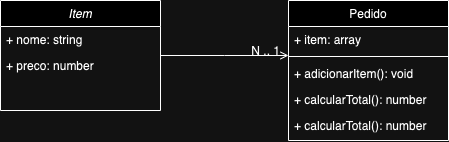

The diagram above was exported from draw.io. Its source (the exported page's mxGraphModel, read from the mxfile embedded in the PNG):
<mxGraphModel dx="794" dy="451" grid="1" gridSize="10" guides="1" tooltips="1" connect="1" arrows="1" fold="1" page="1" pageScale="1" pageWidth="827" pageHeight="1169" math="0" shadow="0">
  <root>
    <mxCell id="WIyWlLk6GJQsqaUBKTNV-0" />
    <mxCell id="WIyWlLk6GJQsqaUBKTNV-1" parent="WIyWlLk6GJQsqaUBKTNV-0" />
    <mxCell id="zkfFHV4jXpPFQw0GAbJ--0" value="Item" style="swimlane;fontStyle=2;align=center;verticalAlign=top;childLayout=stackLayout;horizontal=1;startSize=26;horizontalStack=0;resizeParent=1;resizeLast=0;collapsible=1;marginBottom=0;rounded=0;shadow=0;strokeWidth=1;" parent="WIyWlLk6GJQsqaUBKTNV-1" vertex="1">
      <mxGeometry x="220" y="120" width="160" height="110" as="geometry">
        <mxRectangle x="230" y="140" width="160" height="26" as="alternateBounds" />
      </mxGeometry>
    </mxCell>
    <mxCell id="zkfFHV4jXpPFQw0GAbJ--1" value="+ nome: string " style="text;align=left;verticalAlign=top;spacingLeft=4;spacingRight=4;overflow=hidden;rotatable=0;points=[[0,0.5],[1,0.5]];portConstraint=eastwest;" parent="zkfFHV4jXpPFQw0GAbJ--0" vertex="1">
      <mxGeometry y="26" width="160" height="26" as="geometry" />
    </mxCell>
    <mxCell id="zkfFHV4jXpPFQw0GAbJ--2" value="+ preco: number" style="text;align=left;verticalAlign=top;spacingLeft=4;spacingRight=4;overflow=hidden;rotatable=0;points=[[0,0.5],[1,0.5]];portConstraint=eastwest;rounded=0;shadow=0;html=0;" parent="zkfFHV4jXpPFQw0GAbJ--0" vertex="1">
      <mxGeometry y="52" width="160" height="26" as="geometry" />
    </mxCell>
    <mxCell id="zkfFHV4jXpPFQw0GAbJ--17" value="Pedido&#10;" style="swimlane;fontStyle=0;align=center;verticalAlign=top;childLayout=stackLayout;horizontal=1;startSize=26;horizontalStack=0;resizeParent=1;resizeLast=0;collapsible=1;marginBottom=0;rounded=0;shadow=0;strokeWidth=1;" parent="WIyWlLk6GJQsqaUBKTNV-1" vertex="1">
      <mxGeometry x="508" y="120" width="160" height="140" as="geometry">
        <mxRectangle x="550" y="140" width="160" height="26" as="alternateBounds" />
      </mxGeometry>
    </mxCell>
    <mxCell id="zkfFHV4jXpPFQw0GAbJ--19" value="+ item: array" style="text;align=left;verticalAlign=top;spacingLeft=4;spacingRight=4;overflow=hidden;rotatable=0;points=[[0,0.5],[1,0.5]];portConstraint=eastwest;rounded=0;shadow=0;html=0;" parent="zkfFHV4jXpPFQw0GAbJ--17" vertex="1">
      <mxGeometry y="26" width="160" height="26" as="geometry" />
    </mxCell>
    <mxCell id="zkfFHV4jXpPFQw0GAbJ--23" value="" style="line;html=1;strokeWidth=1;align=left;verticalAlign=middle;spacingTop=-1;spacingLeft=3;spacingRight=3;rotatable=0;labelPosition=right;points=[];portConstraint=eastwest;" parent="zkfFHV4jXpPFQw0GAbJ--17" vertex="1">
      <mxGeometry y="52" width="160" height="8" as="geometry" />
    </mxCell>
    <mxCell id="zkfFHV4jXpPFQw0GAbJ--25" value="+ adicionarItem(): void" style="text;align=left;verticalAlign=top;spacingLeft=4;spacingRight=4;overflow=hidden;rotatable=0;points=[[0,0.5],[1,0.5]];portConstraint=eastwest;" parent="zkfFHV4jXpPFQw0GAbJ--17" vertex="1">
      <mxGeometry y="60" width="160" height="26" as="geometry" />
    </mxCell>
    <mxCell id="Iu68sRcRqi7ihLBsYPTQ-0" value="+ calcularTotal(): number" style="text;align=left;verticalAlign=top;spacingLeft=4;spacingRight=4;overflow=hidden;rotatable=0;points=[[0,0.5],[1,0.5]];portConstraint=eastwest;" vertex="1" parent="zkfFHV4jXpPFQw0GAbJ--17">
      <mxGeometry y="86" width="160" height="26" as="geometry" />
    </mxCell>
    <mxCell id="Iu68sRcRqi7ihLBsYPTQ-1" value="+ calcularTotal(): number" style="text;align=left;verticalAlign=top;spacingLeft=4;spacingRight=4;overflow=hidden;rotatable=0;points=[[0,0.5],[1,0.5]];portConstraint=eastwest;" vertex="1" parent="zkfFHV4jXpPFQw0GAbJ--17">
      <mxGeometry y="112" width="160" height="26" as="geometry" />
    </mxCell>
    <mxCell id="zkfFHV4jXpPFQw0GAbJ--26" value="" style="endArrow=open;shadow=0;strokeWidth=1;rounded=0;endFill=1;edgeStyle=elbowEdgeStyle;elbow=vertical;" parent="WIyWlLk6GJQsqaUBKTNV-1" source="zkfFHV4jXpPFQw0GAbJ--0" target="zkfFHV4jXpPFQw0GAbJ--17" edge="1">
      <mxGeometry x="0.5" y="41" relative="1" as="geometry">
        <mxPoint x="380" y="192" as="sourcePoint" />
        <mxPoint x="540" y="192" as="targetPoint" />
        <mxPoint x="-40" y="32" as="offset" />
      </mxGeometry>
    </mxCell>
    <mxCell id="zkfFHV4jXpPFQw0GAbJ--27" value="" style="resizable=0;align=left;verticalAlign=bottom;labelBackgroundColor=none;fontSize=12;" parent="zkfFHV4jXpPFQw0GAbJ--26" connectable="0" vertex="1">
      <mxGeometry x="-1" relative="1" as="geometry">
        <mxPoint y="4" as="offset" />
      </mxGeometry>
    </mxCell>
    <mxCell id="zkfFHV4jXpPFQw0GAbJ--28" value="N .. 1" style="resizable=0;align=right;verticalAlign=bottom;labelBackgroundColor=none;fontSize=12;" parent="zkfFHV4jXpPFQw0GAbJ--26" connectable="0" vertex="1">
      <mxGeometry x="1" relative="1" as="geometry">
        <mxPoint x="-7" y="4" as="offset" />
      </mxGeometry>
    </mxCell>
  </root>
</mxGraphModel>